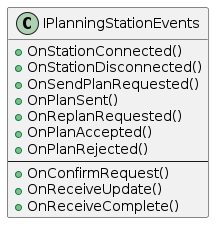

The diagram above was rendered by PlantUML. Its source (embedded in the PNG):
@startuml

class IPlanningStationEvents
{
    +OnStationConnected()
    +OnStationDisconnected()
    +OnSendPlanRequested()
    +OnPlanSent()
    +OnReplanRequested()
    +OnPlanAccepted()
    +OnPlanRejected()
    ---
    +OnConfirmRequest()
    +OnReceiveUpdate()
    +OnReceiveComplete()
}

@enduml